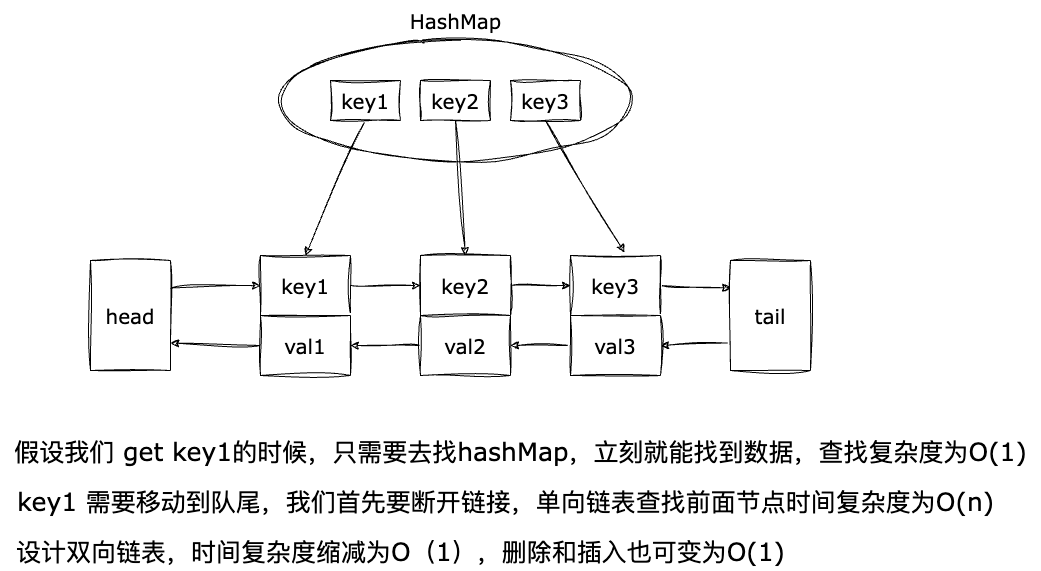

The diagram above was exported from draw.io. Its source (the exported page's mxGraphModel, read from the mxfile embedded in the PNG):
<mxGraphModel dx="2568" dy="654" grid="1" gridSize="10" guides="1" tooltips="1" connect="1" arrows="1" fold="1" page="1" pageScale="1" pageWidth="1920" pageHeight="1200" math="0" shadow="0">
  <root>
    <mxCell id="0" />
    <mxCell id="1" parent="0" />
    <mxCell id="2" value="" style="ellipse;whiteSpace=wrap;html=1;hachureGap=4;fontFamily=Verdana;fontSize=20;sketch=1;curveFitting=1;jiggle=2;" parent="1" vertex="1">
      <mxGeometry x="220" y="60" width="350" height="120" as="geometry" />
    </mxCell>
    <mxCell id="26" style="edgeStyle=none;hachureGap=4;html=1;exitX=0.5;exitY=1;exitDx=0;exitDy=0;entryX=0.5;entryY=0;entryDx=0;entryDy=0;fontFamily=Verdana;fontSize=16;sketch=1;curveFitting=1;jiggle=2;" parent="1" source="3" target="11" edge="1">
      <mxGeometry relative="1" as="geometry" />
    </mxCell>
    <mxCell id="3" value="key1" style="rounded=0;whiteSpace=wrap;html=1;hachureGap=4;fontFamily=Verdana;fontSize=20;sketch=1;curveFitting=1;jiggle=2;" parent="1" vertex="1">
      <mxGeometry x="270" y="100" width="70" height="40" as="geometry" />
    </mxCell>
    <mxCell id="27" style="edgeStyle=none;hachureGap=4;html=1;exitX=0.5;exitY=1;exitDx=0;exitDy=0;entryX=0.5;entryY=0;entryDx=0;entryDy=0;fontFamily=Verdana;fontSize=16;sketch=1;curveFitting=1;jiggle=2;" parent="1" source="5" target="14" edge="1">
      <mxGeometry relative="1" as="geometry" />
    </mxCell>
    <mxCell id="5" value="key2" style="rounded=0;whiteSpace=wrap;html=1;hachureGap=4;fontFamily=Verdana;fontSize=20;sketch=1;curveFitting=1;jiggle=2;" parent="1" vertex="1">
      <mxGeometry x="360" y="100" width="70" height="40" as="geometry" />
    </mxCell>
    <mxCell id="28" style="edgeStyle=none;hachureGap=4;html=1;exitX=0.5;exitY=1;exitDx=0;exitDy=0;entryX=0.6;entryY=-0.05;entryDx=0;entryDy=0;entryPerimeter=0;fontFamily=Verdana;fontSize=16;sketch=1;curveFitting=1;jiggle=2;" parent="1" source="6" target="16" edge="1">
      <mxGeometry relative="1" as="geometry" />
    </mxCell>
    <mxCell id="6" value="key3" style="rounded=0;whiteSpace=wrap;html=1;hachureGap=4;fontFamily=Verdana;fontSize=20;sketch=1;curveFitting=1;jiggle=2;" parent="1" vertex="1">
      <mxGeometry x="450" y="100" width="70" height="40" as="geometry" />
    </mxCell>
    <mxCell id="18" style="edgeStyle=none;hachureGap=4;html=1;exitX=1;exitY=0.25;exitDx=0;exitDy=0;entryX=0;entryY=0.5;entryDx=0;entryDy=0;fontFamily=Verdana;fontSize=16;sketch=1;curveFitting=1;jiggle=2;" parent="1" source="7" target="11" edge="1">
      <mxGeometry relative="1" as="geometry" />
    </mxCell>
    <mxCell id="7" value="head" style="rounded=0;whiteSpace=wrap;html=1;hachureGap=4;fontFamily=Verdana;fontSize=20;sketch=1;curveFitting=1;jiggle=2;" parent="1" vertex="1">
      <mxGeometry x="30" y="280" width="80" height="110" as="geometry" />
    </mxCell>
    <mxCell id="22" style="edgeStyle=none;hachureGap=4;html=1;exitX=0;exitY=0.75;exitDx=0;exitDy=0;entryX=1;entryY=0.5;entryDx=0;entryDy=0;fontFamily=Verdana;fontSize=16;sketch=1;curveFitting=1;jiggle=2;" parent="1" source="9" target="17" edge="1">
      <mxGeometry relative="1" as="geometry" />
    </mxCell>
    <mxCell id="9" value="tail" style="rounded=0;whiteSpace=wrap;html=1;hachureGap=4;fontFamily=Verdana;fontSize=20;sketch=1;curveFitting=1;jiggle=2;" parent="1" vertex="1">
      <mxGeometry x="670" y="280" width="80" height="110" as="geometry" />
    </mxCell>
    <mxCell id="10" value="HashMap&lt;br&gt;" style="text;html=1;align=center;verticalAlign=middle;resizable=0;points=[];autosize=1;strokeColor=none;fillColor=none;fontSize=20;fontFamily=Verdana;hachureGap=4;sketch=1;curveFitting=1;jiggle=2;" parent="1" vertex="1">
      <mxGeometry x="340" y="20" width="110" height="40" as="geometry" />
    </mxCell>
    <mxCell id="19" style="edgeStyle=none;hachureGap=4;html=1;exitX=1;exitY=0.5;exitDx=0;exitDy=0;entryX=0;entryY=0.5;entryDx=0;entryDy=0;fontFamily=Verdana;fontSize=16;sketch=1;curveFitting=1;jiggle=2;" parent="1" source="11" target="14" edge="1">
      <mxGeometry relative="1" as="geometry" />
    </mxCell>
    <mxCell id="11" value="key1" style="rounded=0;whiteSpace=wrap;html=1;hachureGap=4;fontFamily=Verdana;fontSize=20;sketch=1;curveFitting=1;jiggle=2;" parent="1" vertex="1">
      <mxGeometry x="200" y="275" width="90" height="60" as="geometry" />
    </mxCell>
    <mxCell id="25" style="edgeStyle=none;hachureGap=4;html=1;exitX=0;exitY=0.5;exitDx=0;exitDy=0;entryX=1;entryY=0.75;entryDx=0;entryDy=0;fontFamily=Verdana;fontSize=16;sketch=1;curveFitting=1;jiggle=2;" parent="1" source="12" target="7" edge="1">
      <mxGeometry relative="1" as="geometry" />
    </mxCell>
    <mxCell id="12" value="val1" style="rounded=0;whiteSpace=wrap;html=1;hachureGap=4;fontFamily=Verdana;fontSize=20;sketch=1;curveFitting=1;jiggle=2;" parent="1" vertex="1">
      <mxGeometry x="200" y="335" width="90" height="60" as="geometry" />
    </mxCell>
    <mxCell id="20" style="edgeStyle=none;hachureGap=4;html=1;exitX=1;exitY=0.5;exitDx=0;exitDy=0;entryX=0;entryY=0.5;entryDx=0;entryDy=0;fontFamily=Verdana;fontSize=16;sketch=1;curveFitting=1;jiggle=2;" parent="1" source="14" target="16" edge="1">
      <mxGeometry relative="1" as="geometry" />
    </mxCell>
    <mxCell id="14" value="key2" style="rounded=0;whiteSpace=wrap;html=1;hachureGap=4;fontFamily=Verdana;fontSize=20;sketch=1;curveFitting=1;jiggle=2;" parent="1" vertex="1">
      <mxGeometry x="360" y="275" width="90" height="60" as="geometry" />
    </mxCell>
    <mxCell id="24" style="edgeStyle=none;hachureGap=4;html=1;exitX=0;exitY=0.5;exitDx=0;exitDy=0;fontFamily=Verdana;fontSize=16;sketch=1;curveFitting=1;jiggle=2;" parent="1" source="15" target="12" edge="1">
      <mxGeometry relative="1" as="geometry" />
    </mxCell>
    <mxCell id="15" value="val2" style="rounded=0;whiteSpace=wrap;html=1;hachureGap=4;fontFamily=Verdana;fontSize=20;sketch=1;curveFitting=1;jiggle=2;" parent="1" vertex="1">
      <mxGeometry x="360" y="335" width="90" height="60" as="geometry" />
    </mxCell>
    <mxCell id="21" style="edgeStyle=none;hachureGap=4;html=1;exitX=1;exitY=0.5;exitDx=0;exitDy=0;entryX=0;entryY=0.25;entryDx=0;entryDy=0;fontFamily=Verdana;fontSize=16;sketch=1;curveFitting=1;jiggle=2;" parent="1" source="16" target="9" edge="1">
      <mxGeometry relative="1" as="geometry" />
    </mxCell>
    <mxCell id="16" value="key3" style="rounded=0;whiteSpace=wrap;html=1;hachureGap=4;fontFamily=Verdana;fontSize=20;sketch=1;curveFitting=1;jiggle=2;" parent="1" vertex="1">
      <mxGeometry x="510" y="275" width="90" height="60" as="geometry" />
    </mxCell>
    <mxCell id="23" style="edgeStyle=none;hachureGap=4;html=1;exitX=0;exitY=0.5;exitDx=0;exitDy=0;fontFamily=Verdana;fontSize=16;sketch=1;curveFitting=1;jiggle=2;" parent="1" source="17" target="15" edge="1">
      <mxGeometry relative="1" as="geometry" />
    </mxCell>
    <mxCell id="17" value="val3" style="rounded=0;whiteSpace=wrap;html=1;hachureGap=4;fontFamily=Verdana;fontSize=20;sketch=1;curveFitting=1;jiggle=2;" parent="1" vertex="1">
      <mxGeometry x="510" y="335" width="90" height="60" as="geometry" />
    </mxCell>
    <mxCell id="29" value="假设我们 get key1的时候，只需要去找hashMap，立刻就能找到数据，查找复杂度为O(1)" style="text;html=1;align=center;verticalAlign=middle;resizable=0;points=[];autosize=1;strokeColor=none;fillColor=none;fontSize=25;fontFamily=Verdana;hachureGap=4;sketch=1;curveFitting=1;jiggle=2;" parent="1" vertex="1">
      <mxGeometry x="-60" y="450" width="1040" height="40" as="geometry" />
    </mxCell>
    <mxCell id="30" value="key1 需要移动到队尾，我们首先要断开链接，单向链表查找前面节点时间复杂度为O(n)" style="text;html=1;align=center;verticalAlign=middle;resizable=0;points=[];autosize=1;strokeColor=none;fillColor=none;fontSize=25;fontFamily=Verdana;hachureGap=4;fontSource=https%3A%2F%2Ffonts.googleapis.com%2Fcss%3Ffamily%3DArchitects%2BDaughter;sketch=1;curveFitting=1;jiggle=2;" parent="1" vertex="1">
      <mxGeometry x="-55" y="500" width="1000" height="40" as="geometry" />
    </mxCell>
    <mxCell id="32" value="设计双向链表，时间复杂度缩减为O（1），删除和插入也可变为O(1)" style="text;html=1;align=center;verticalAlign=middle;resizable=0;points=[];autosize=1;strokeColor=none;fillColor=none;fontSize=25;fontFamily=Verdana;hachureGap=4;fontSource=https%3A%2F%2Ffonts.googleapis.com%2Fcss%3Ffamily%3DArchitects%2BDaughter;sketch=1;curveFitting=1;jiggle=2;" parent="1" vertex="1">
      <mxGeometry x="-55" y="550" width="790" height="40" as="geometry" />
    </mxCell>
  </root>
</mxGraphModel>